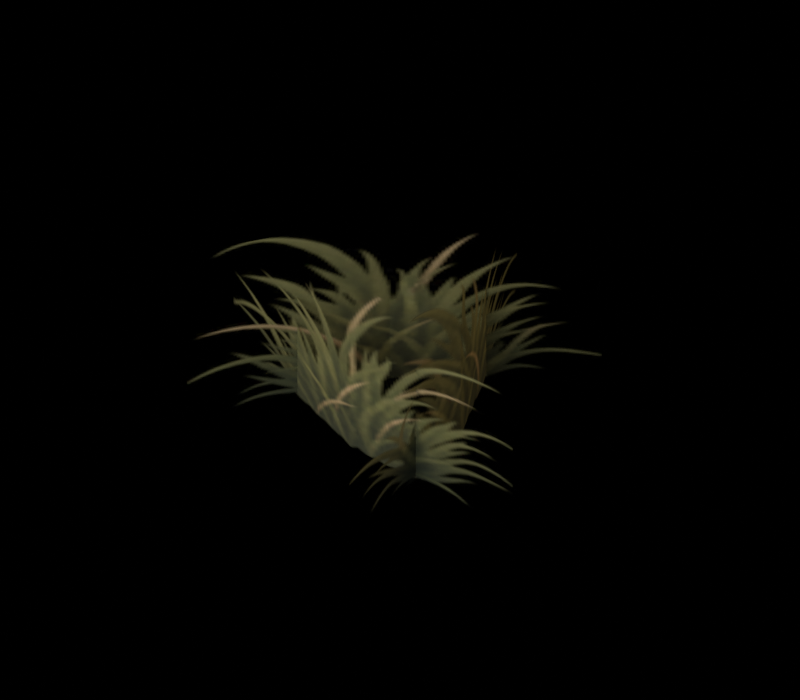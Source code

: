 # Source: woodland-grass-messy.blend  (saved by Blender 5.2.44; exported with 4.5.12 LTS)
import bpy
from mathutils import Matrix  # noqa: F401  (used for matrix-valued properties, if any)

bpy.ops.wm.read_factory_settings(use_empty=True)
scene = bpy.context.scene
scene.name = 'Scene'

# ---- collections
col_original_ground_cover = bpy.data.collections.new('Original ground cover'); scene.collection.children.link(col_original_ground_cover)
col_studio = bpy.data.collections.new('Studio'); scene.collection.children.link(col_studio)

# ---- images (referenced by path relative to the original .blend; pixels are not part of the script)
import os
ASSET_DIR = os.environ.get("B2B_ASSET_DIR", "")  # directory of the original .blend (textures are referenced by path, not embedded)
HERE = os.path.dirname(os.path.abspath(__file__))  # packed textures are extracted next to this script under _unpacked/

def load_image(name, relpath, width, height, colorspace="sRGB"):
    """Load a texture the original file referenced (path relative to the .blend, or extracted next to this script)."""
    p = next((c for c in (os.path.join(HERE, relpath), os.path.join(ASSET_DIR, relpath)) if relpath and os.path.exists(c)), "")
    if p:
        img = bpy.data.images.load(p, check_existing=True)
        img.name = name
    else:  # same state as the original file: an image datablock whose file is absent (Cycles renders it pink)
        img = bpy.data.images.new(name, width, height)
        img.source = "FILE"
        img.filepath = "//" + (relpath or name)
    img.colorspace_settings.name = colorspace
    return img
img_albedo_png = load_image('albedo.png', '_unpacked/albedo.45773ca7.png', 384, 256, 'sRGB')

# ---- materials (node trees are filled in below, after node groups)
mat_original_meadow_grass = bpy.data.materials.new('Original meadow grass')
mat_original_meadow_grass.diffuse_color = (1.0, 1.0, 1.0, 1.0)

# ---- material node trees
mat_original_meadow_grass.use_nodes = True; mat_original_meadow_grass.node_tree.nodes.clear()
_N = mat_original_meadow_grass.node_tree.nodes; _L = mat_original_meadow_grass.node_tree.links
n0 = _N.new('ShaderNodeBsdfPrincipled'); n0.name = 'Principled BSDF'; n0.location = (-200, 100)
n0.inputs[2].default_value = 0.86
n0.inputs[10].default_value = 0.005
n1 = _N.new('ShaderNodeOutputMaterial'); n1.name = 'Material Output'; n1.location = (200, 100)
n2 = _N.new('ShaderNodeTexImage'); n2.name = 'Image Texture'; n2.location = (0, 0)
n2.image = img_albedo_png
_L.new(n0.outputs[0], n1.inputs[0])
_L.new(n2.outputs[0], n0.inputs[0])
_L.new(n2.outputs[1], n0.inputs[4])
n1.is_active_output = True

# ---- world
world_studio___pure_black_background = bpy.data.worlds.new('Studio · pure black background'); scene.world = world_studio___pure_black_background
world_studio___pure_black_background.use_nodes = True; world_studio___pure_black_background.node_tree.nodes.clear()
_N = world_studio___pure_black_background.node_tree.nodes; _L = world_studio___pure_black_background.node_tree.links
n0 = _N.new('ShaderNodeBackground'); n0.name = 'Background'; n0.location = (-200, 100)
n0.inputs[0].default_value = (0.0, 0.0, 0.0, 1.0)
n0.inputs[1].default_value = 0.0
n1 = _N.new('ShaderNodeOutputWorld'); n1.name = 'World Output'; n1.location = (200, 100)
_L.new(n0.outputs[0], n1.inputs[0])
n1.is_active_output = True

# ---- cameras
cam_reference_orthographic_lens = bpy.data.cameras.new('Reference orthographic lens')
cam_reference_orthographic_lens.type = 'ORTHO'
cam_reference_orthographic_lens.ortho_scale = 4.0

# ---- lights
light_warm_key = bpy.data.lights.new('Warm key', 'AREA')
light_warm_key.color = (1.0, 0.84, 0.67)
light_warm_key.energy = 294.0
light_warm_key.shape = 'DISK'
light_warm_key.size = 3.5
light_soft_front_fill = bpy.data.lights.new('Soft front fill', 'AREA')
light_soft_front_fill.color = (0.78, 0.84, 1.0)
light_soft_front_fill.energy = 171.5
light_soft_front_fill.shape = 'DISK'
light_soft_front_fill.size = 4.2
light_amber_right_rim = bpy.data.lights.new('Amber right rim', 'AREA')
light_amber_right_rim.color = (1.0, 0.74, 0.47)
light_amber_right_rim.energy = 122.5
light_amber_right_rim.shape = 'DISK'
light_amber_right_rim.size = 2.8

# ---- meshes
me_bent_meadow_card = bpy.data.meshes.new('Bent meadow card')
me_bent_meadow_card.from_pydata([(0.385, -0.9933, -0.045), (0.3234, 0.06556, -0.045), (-0.03219, 1.065, -0.045), (0.385, -0.9933, 1.0), (0.3234, 0.06556, 1.0), (-0.03219, 1.065, 1.0)], [], [(0, 1, 4, 3), (1, 2, 5, 4)])
_uv = me_bent_meadow_card.uv_layers.new(name='ForestUV')
_uv.uv.foreach_set('vector', [0.01042, 0.01562, 0.1667, 0.01562, 0.1667, 0.4844, 0.01042, 0.4844, 0.1667, 0.01562, 0.3229, 0.01562, 0.3229, 0.4844, 0.1667, 0.4844])
me_bent_meadow_card.materials.append(mat_original_meadow_grass)
me_bent_meadow_card.update()
me_bent_meadow_card_001 = bpy.data.meshes.new('Bent meadow card.001')
me_bent_meadow_card_001.from_pydata([(0.6292, 0.8597, -0.045), (-0.2295, 0.2371, -0.045), (-0.8796, -0.601, -0.045), (0.6292, 0.8597, 1.0), (-0.2295, 0.2371, 1.0), (-0.8796, -0.601, 1.0)], [], [(0, 1, 4, 3), (1, 2, 5, 4)])
_uv = me_bent_meadow_card_001.uv_layers.new(name='ForestUV')
_uv.uv.foreach_set('vector', [0.6771, 0.01562, 0.8333, 0.01562, 0.8333, 0.4844, 0.6771, 0.4844, 0.8333, 0.01562, 0.9896, 0.01562, 0.9896, 0.4844, 0.8333, 0.4844])
me_bent_meadow_card_001.materials.append(mat_original_meadow_grass)
me_bent_meadow_card_001.update()
me_bent_meadow_card_002 = bpy.data.meshes.new('Bent meadow card.002')
me_bent_meadow_card_002.from_pydata([(-1.063, 0.06666, -0.045), (-0.076, -0.3211, -0.045), (0.9803, -0.417, -0.045), (-1.063, 0.06666, 1.0), (-0.076, -0.3211, 1.0), (0.9803, -0.417, 1.0)], [], [(0, 1, 4, 3), (1, 2, 5, 4)])
_uv = me_bent_meadow_card_002.uv_layers.new(name='ForestUV')
_uv.uv.foreach_set('vector', [0.6771, 0.5156, 0.8333, 0.5156, 0.8333, 0.9844, 0.6771, 0.9844, 0.8333, 0.5156, 0.9896, 0.5156, 0.9896, 0.9844, 0.8333, 0.9844])
me_bent_meadow_card_002.materials.append(mat_original_meadow_grass)
me_bent_meadow_card_002.update()

# ---- objects
ob_bent_meadow_card = bpy.data.objects.new('Bent meadow card', me_bent_meadow_card)
ob_bent_meadow_card_001 = bpy.data.objects.new('Bent meadow card.001', me_bent_meadow_card_001)
ob_bent_meadow_card_002 = bpy.data.objects.new('Bent meadow card.002', me_bent_meadow_card_002)
ob_reference_camera = bpy.data.objects.new('Reference camera', cam_reference_orthographic_lens)
ob_warm_key = bpy.data.objects.new('Warm key', light_warm_key)
ob_soft_front_fill = bpy.data.objects.new('Soft front fill', light_soft_front_fill)
ob_amber_right_rim = bpy.data.objects.new('Amber right rim', light_amber_right_rim)

# ---- transforms, parenting, visibility, modifiers, constraints
ob_bent_meadow_card.location = (0.0, 0.0, 0.0)
ob_bent_meadow_card_001.location = (0.0, 0.0, 0.0)
ob_bent_meadow_card_002.location = (0.0, 0.0, 0.0)
ob_reference_camera.location = (9.04, -12.91, 12.71)
ob_reference_camera.rotation_euler = (0.9076, 5.035e-09, 0.6109)
ob_warm_key.location = (-2.1, -2.8, 4.74)
ob_warm_key.rotation_euler = (0.6787, -2.405e-08, -0.6435)
ob_soft_front_fill.location = (0.7, -4.2, 2.64)
ob_soft_front_fill.rotation_euler = (1.087, 8.798e-10, 0.1651)
ob_amber_right_rim.location = (3.5, 2.1, 4.04)
ob_amber_right_rim.rotation_euler = (0.8425, -1.184e-08, 2.111)

# ---- collection membership
col_original_ground_cover.objects.link(ob_bent_meadow_card)
col_original_ground_cover.objects.link(ob_bent_meadow_card_001)
col_original_ground_cover.objects.link(ob_bent_meadow_card_002)
col_studio.objects.link(ob_reference_camera)
col_studio.objects.link(ob_warm_key)
col_studio.objects.link(ob_soft_front_fill)
col_studio.objects.link(ob_amber_right_rim)

# ---- scene / render settings (as saved in the file)
scene.camera = ob_reference_camera
scene.frame_start = 1; scene.frame_end = 250; scene.frame_set(1)
scene.render.engine = 'CYCLES'
scene.render.image_settings.color_mode = 'RGB'
scene.render.resolution_x = 800
scene.render.resolution_y = 700
scene.render.bake_bias = 0.0
scene.render.bake_samples = 0
scene.render.compositor_device = 'GPU'
scene.cycles.samples = 32
scene.cycles.max_bounces = 6
scene.eevee.use_volume_custom_range = False
scene.eevee.fast_gi_thickness_near = 0.1
scene.eevee.fast_gi_thickness_far = 0.0
scene.eevee.ray_tracing_options.screen_trace_thickness = 0.1
scene.view_settings.view_transform = 'Standard'
bpy.context.view_layer.update()
